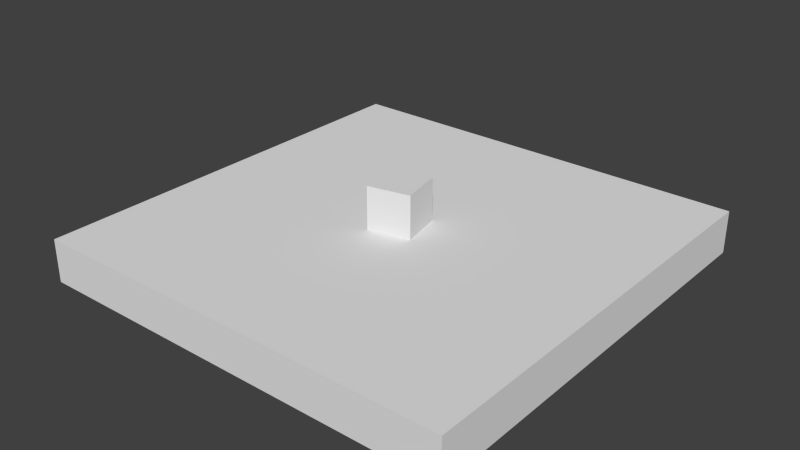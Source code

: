 # Source: 1.blend  (saved by Blender 2.72.0; exported with 4.5.12 LTS)
import bpy
from mathutils import Matrix  # noqa: F401  (used for matrix-valued properties, if any)

bpy.ops.wm.read_factory_settings(use_empty=True)
scene = bpy.context.scene
scene.name = 'Scene'

# ---- collections
col_collection_1 = bpy.data.collections.new('Collection 1'); scene.collection.children.link(col_collection_1)

# ---- materials (node trees are filled in below, after node groups)
mat_material_002 = bpy.data.materials.new('Material.002')
mat_material_002.alpha_threshold = 0.0
mat_material_002.use_transparent_shadow = False
mat_material_002.roughness = 0.5

# ---- material node trees

# ---- world
world_world = bpy.data.worlds.new('World'); scene.world = world_world
world_world.color = (0.05088, 0.05088, 0.05088)
world_world.use_sun_shadow = False
world_world.sun_shadow_jitter_overblur = 0.0
world_world.cycles.sampling_method = 'MANUAL'
world_world.cycles.sample_map_resolution = 256

# ---- meshes
me_cube_001 = bpy.data.meshes.new('Cube.001')
me_cube_001.from_pydata([(-1.0, -1.0, -1.0), (-1.0, 1.0, -1.0), (1.0, 1.0, -1.0), (1.0, -1.0, -1.0), (-1.0, -1.0, 1.0), (-1.0, 1.0, 1.0), (1.0, 1.0, 1.0), (1.0, -1.0, 1.0)], [], [(4, 5, 1, 0), (5, 6, 2, 1), (6, 7, 3, 2), (7, 4, 0, 3), (0, 1, 2, 3), (7, 6, 5, 4)])
me_cube_001.use_remesh_preserve_volume = False
me_cube_001.use_remesh_preserve_attributes = False
me_cube_001.use_mirror_vertex_groups = False
me_cube_001.update()
me_cube = bpy.data.meshes.new('Cube')
me_cube.from_pydata([(1.0, 1.0, -1.0), (1.0, -1.0, -1.0), (-1.0, -1.0, -1.0), (-1.0, 1.0, -1.0), (1.0, 1.0, 1.0), (1.0, -1.0, 1.0), (-1.0, -1.0, 1.0), (-1.0, 1.0, 1.0)], [], [(0, 1, 2, 3), (4, 7, 6, 5), (0, 4, 5, 1), (1, 5, 6, 2), (2, 6, 7, 3), (4, 0, 3, 7)])
_uv = me_cube.uv_layers.new(name='UVMap')
_uv.uv.foreach_set('vector', [0.0, 0.0, 1.0, 0.0, 1.0, 1.0, 0.0, 1.0, 0.0, 0.0, 1.0, 0.0, 1.0, 1.0, 0.0, 1.0, 0.0, 0.0, 1.0, 0.0, 1.0, 1.0, 0.0, 1.0, 0.0, 0.0, 1.0, 0.0, 1.0, 1.0, 0.0, 1.0, 0.0, 0.0, 1.0, 0.0, 1.0, 1.0, 0.0, 1.0, 0.0, 0.0, 1.0, 0.0, 1.0, 1.0, 0.0, 1.0])
me_cube.materials.append(mat_material_002)
me_cube.use_remesh_preserve_volume = False
me_cube.use_remesh_preserve_attributes = False
me_cube.use_mirror_vertex_groups = False
me_cube.update()

# ---- objects
ob_cube_001 = bpy.data.objects.new('Cube.001', me_cube_001)
ob_cube = bpy.data.objects.new('Cube', me_cube)

# ---- transforms, parenting, visibility, modifiers, constraints
ob_cube_001.location = (0.0, 0.0, 1.0)
ob_cube_001.rotation_euler = (0.0, 0.0, 0.2094)
ob_cube_001.lineart.crease_threshold = 0.0
ob_cube.location = (0.0, 0.0, -1.0)
ob_cube.scale = (10.0, 10.0, 1.0)
ob_cube.lock_rotations_4d = False
ob_cube.empty_display_type = 'ARROWS'
ob_cube.lineart.crease_threshold = 0.0

# ---- collection membership
col_collection_1.objects.link(ob_cube_001)
col_collection_1.objects.link(ob_cube)

# ---- scene / render settings (as saved in the file)
scene.frame_start = 1; scene.frame_end = 250; scene.frame_set(1)
scene.render.engine = 'BLENDER_EEVEE_NEXT'
scene.render.resolution_percentage = 50
scene.render.dither_intensity = 0.0
scene.cycles.use_denoising = False
scene.cycles.samples = 10
scene.cycles.sampling_pattern = 'TABULATED_SOBOL'
scene.cycles.light_sampling_threshold = 0.0
scene.cycles.use_adaptive_sampling = False
scene.cycles.use_light_tree = False
scene.cycles.blur_glossy = 0.0
scene.cycles.pixel_filter_type = 'GAUSSIAN'
scene.cycles.sample_clamp_indirect = 0.0
scene.view_settings.view_transform = 'Standard'
bpy.context.view_layer.update()

# ---- added for rendering (the .blend has no active camera and no usable light): camera, sun
cam_auto = bpy.data.cameras.new('AutoCamera')
cam_auto.lens = 50.0
cam_auto.sensor_width = 36.0
cam_auto.clip_end = 1000.0
ob_auto_camera = bpy.data.objects.new('AutoCamera', cam_auto)
scene.collection.objects.link(ob_auto_camera)
ob_auto_camera.location = (26.4297, -31.7156, 21.1438)
ob_auto_camera.rotation_euler = (1.09748, -7.21219e-08, 0.694738)
scene.camera = ob_auto_camera
light_auto_sun = bpy.data.lights.new('AutoSun', 'SUN')
light_auto_sun.energy = 3.0
light_auto_sun.angle = 0.0523599
ob_auto_sun = bpy.data.objects.new('AutoSun', light_auto_sun)
scene.collection.objects.link(ob_auto_sun)
ob_auto_sun.rotation_euler = (0.872665, 0.174533, 0.523599)
bpy.context.view_layer.update()
